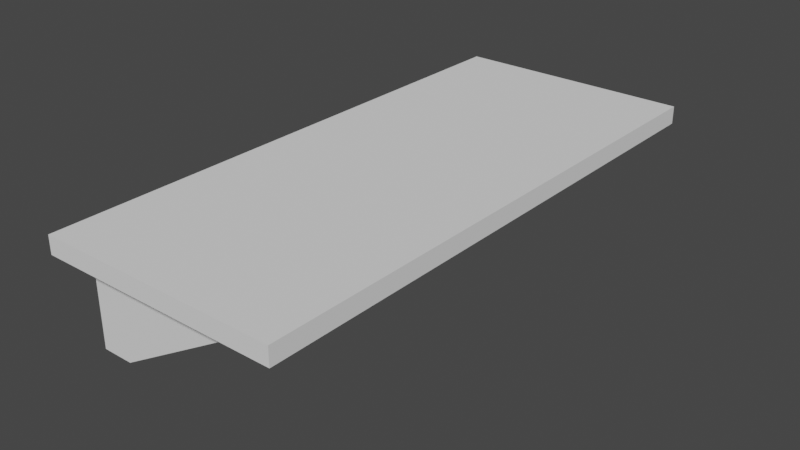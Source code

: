 # Source: Shelf.blend  (saved by Blender 3.0.42; exported with 4.5.12 LTS)
import bpy
from mathutils import Matrix  # noqa: F401  (used for matrix-valued properties, if any)

bpy.ops.wm.read_factory_settings(use_empty=True)
scene = bpy.context.scene
scene.name = 'Scene'

# ---- collections
col_collection = bpy.data.collections.new('Collection'); scene.collection.children.link(col_collection)

# ---- world
world_world = bpy.data.worlds.new('World'); scene.world = world_world
world_world.use_nodes = True; world_world.node_tree.nodes.clear()
_N = world_world.node_tree.nodes; _L = world_world.node_tree.links
n0 = _N.new('ShaderNodeOutputWorld'); n0.name = 'World Output'; n0.location = (300, 300)
n1 = _N.new('ShaderNodeBackground'); n1.name = 'Background'; n1.location = (10, 300)
n1.inputs[0].default_value = (0.05088, 0.05088, 0.05088, 1.0)
_L.new(n1.outputs[0], n0.inputs[0])
n0.is_active_output = True
world_world.color = (0.05088, 0.05088, 0.05088)
world_world.use_sun_shadow = False
world_world.sun_shadow_jitter_overblur = 0.0

# ---- meshes
me_cube_001 = bpy.data.meshes.new('Cube.001')
me_cube_001.from_pydata([(0.2171, 0.4351, 0.0161), (-0.2171, 0.4351, -0.0161), (-0.2171, 0.5, -0.0161), (-0.2171, 0.5, 0.0161), (0.2171, 0.4351, -0.0161), (-0.2171, 0.4351, 0.0161), (0.2171, 0.5, -0.0161), (0.2171, 0.5, 0.0161), (-0.2171, 0.0, -0.0161), (-0.2171, 0.0, 0.0161), (0.2171, 0.0, -0.0161), (0.2171, 0.0, 0.0161), (-0.2171, 0.3668, 0.0161), (-0.2171, 0.3668, -0.0161), (0.2171, 0.3668, -0.0161), (0.2171, 0.3668, 0.0161), (0.1602, 0.4351, 0.0161), (0.1602, 0.5, -0.0161), (0.1602, 0.5, 0.0161), (0.1602, 0.4351, -0.0161), (0.1602, 0.0, 0.0161), (0.1602, 0.0, -0.0161), (0.1602, 0.3668, -0.0161), (0.1602, 0.3668, 0.0161), (-0.159, 0.4351, -0.2055), (-0.2171, 0.4351, -0.2055), (-0.2171, 0.3668, -0.2055), (-0.159, 0.3668, -0.2055)], [], [(1, 5, 3, 2), (17, 18, 7, 6), (6, 7, 0, 4), (18, 3, 5, 16), (13, 12, 5, 1), (17, 6, 4, 19), (23, 12, 9, 20), (22, 14, 10, 21), (14, 15, 11, 10), (4, 0, 15, 14), (19, 4, 14, 22), (16, 5, 12, 23), (8, 9, 12, 13), (0, 16, 23, 15), (19, 22, 27, 24), (13, 22, 21, 8), (15, 23, 20, 11), (2, 17, 19, 1), (7, 18, 16, 0), (2, 3, 18, 17), (25, 24, 27, 26), (22, 13, 26, 27), (1, 19, 24, 25), (13, 1, 25, 26)])
_uv = me_cube_001.uv_layers.new(name='UVMap')
_uv.uv.foreach_set('vector', [0.7401, 0.9518, 0.7401, 0.984, 0.7028, 0.984, 0.7028, 0.9518, 0.7355, 0.3514, 0.7355, 0.3836, 0.7028, 0.3836, 0.7028, 0.3514, 0.7028, 0.07067, 0.7028, 0.1029, 0.6655, 0.1029, 0.6655, 0.07067, 0.4152, 0.4801, 0.4152, 0.1029, 0.4525, 0.1029, 0.4525, 0.4801, 0.7794, 0.9518, 0.7794, 0.984, 0.7401, 0.984, 0.7401, 0.9518, 0.7028, 0.9273, 0.7028, 0.984, 0.6655, 0.984, 0.6655, 0.9273, 0.4918, 0.4801, 0.4918, 0.1029, 0.7028, 0.1029, 0.7028, 0.4801, 0.6262, 0.9273, 0.6262, 0.984, 0.4152, 0.984, 0.4152, 0.9273, 0.6262, 0.07067, 0.6262, 0.1029, 0.4152, 0.1029, 0.4152, 0.07067, 0.6655, 0.07067, 0.6655, 0.1029, 0.6262, 0.1029, 0.6262, 0.07067, 0.6655, 0.9273, 0.6655, 0.984, 0.6262, 0.984, 0.6262, 0.9273, 0.4525, 0.4801, 0.4525, 0.1029, 0.4918, 0.1029, 0.4918, 0.4801, 0.9903, 0.9518, 0.9903, 0.984, 0.7794, 0.984, 0.7794, 0.9518, 0.4525, 0.537, 0.4525, 0.4801, 0.4918, 0.4801, 0.4918, 0.537, 0.6655, 0.9273, 0.6262, 0.9273, 0.6262, 0.5949, 0.6655, 0.5949, 0.6262, 0.5511, 0.6262, 0.9273, 0.4152, 0.9273, 0.4152, 0.5511, 0.4918, 0.537, 0.4918, 0.4801, 0.7028, 0.4801, 0.7028, 0.537, 0.7028, 0.5511, 0.7028, 0.9273, 0.6655, 0.9273, 0.6655, 0.5511, 0.4152, 0.537, 0.4152, 0.4801, 0.4525, 0.4801, 0.4525, 0.537, 0.9525, 0.3514, 0.9525, 0.3836, 0.7355, 0.3836, 0.7355, 0.3514, 0.6655, 0.537, 0.6655, 0.5949, 0.6262, 0.5949, 0.6262, 0.537, 0.7028, 0.573, 0.9197, 0.573, 0.9197, 0.7624, 0.8863, 0.7624, 0.9197, 0.573, 0.7028, 0.573, 0.8863, 0.3836, 0.9197, 0.3836, 0.7794, 0.9518, 0.7401, 0.9518, 0.7401, 0.7624, 0.7794, 0.7624])
me_cube_001.use_remesh_fix_poles = True
me_cube_001.use_remesh_preserve_attributes = False
me_cube_001.update()

# ---- objects
ob_cube = bpy.data.objects.new('Cube', me_cube_001)

# ---- transforms, parenting, visibility, modifiers, constraints
ob_cube.location = (0.0, 0.0, 0.0)
_m = ob_cube.modifiers.new('Mirror', 'MIRROR')
_m.use_axis = (False, True, False)

# ---- collection membership
col_collection.objects.link(ob_cube)

# ---- scene / render settings (as saved in the file)
scene.frame_start = 1; scene.frame_end = 250; scene.frame_set(1)
scene.render.engine = 'BLENDER_EEVEE_NEXT'
scene.cycles.sampling_pattern = 'TABULATED_SOBOL'
scene.cycles.use_light_tree = False
scene.view_settings.view_transform = 'Filmic'
bpy.context.view_layer.update()

# ---- added for rendering (the .blend has no active camera and no usable light): camera, sun
cam_auto = bpy.data.cameras.new('AutoCamera')
cam_auto.lens = 50.0
cam_auto.sensor_width = 36.0
cam_auto.clip_end = 1000.0
ob_auto_camera = bpy.data.objects.new('AutoCamera', cam_auto)
scene.collection.objects.link(ob_auto_camera)
ob_auto_camera.location = (1.02929, -1.23514, 0.728729)
ob_auto_camera.rotation_euler = (1.09748, -7.21219e-08, 0.694738)
scene.camera = ob_auto_camera
light_auto_sun = bpy.data.lights.new('AutoSun', 'SUN')
light_auto_sun.energy = 3.0
light_auto_sun.angle = 0.0523599
ob_auto_sun = bpy.data.objects.new('AutoSun', light_auto_sun)
scene.collection.objects.link(ob_auto_sun)
ob_auto_sun.rotation_euler = (0.872665, 0.174533, 0.523599)
bpy.context.view_layer.update()
